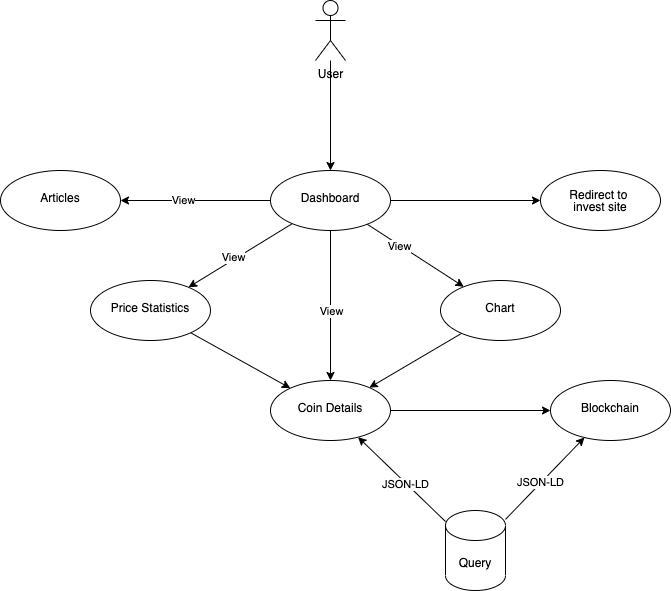

The diagram above was exported from draw.io. Its source (the exported page's mxGraphModel, read from the mxfile embedded in the PNG):
<mxGraphModel dx="2013" dy="828" grid="1" gridSize="10" guides="1" tooltips="1" connect="1" arrows="1" fold="1" page="1" pageScale="1" pageWidth="850" pageHeight="1100" background="#FFFFFF" math="0" shadow="0">
  <root>
    <mxCell id="0" />
    <mxCell id="1" parent="0" />
    <mxCell id="5" value="" style="edgeStyle=none;html=1;" parent="1" source="2" target="4" edge="1">
      <mxGeometry relative="1" as="geometry" />
    </mxCell>
    <mxCell id="2" value="User" style="shape=umlActor;verticalLabelPosition=bottom;verticalAlign=top;html=1;outlineConnect=0;" parent="1" vertex="1">
      <mxGeometry x="265" y="40" width="30" height="60" as="geometry" />
    </mxCell>
    <mxCell id="41" value="" style="edgeStyle=none;curved=1;html=1;startArrow=none;startFill=0;" edge="1" parent="1" source="4" target="40">
      <mxGeometry relative="1" as="geometry" />
    </mxCell>
    <mxCell id="42" value="View" style="edgeLabel;html=1;align=center;verticalAlign=middle;resizable=0;points=[];" vertex="1" connectable="0" parent="41">
      <mxGeometry x="0.1141" y="-2" relative="1" as="geometry">
        <mxPoint as="offset" />
      </mxGeometry>
    </mxCell>
    <mxCell id="44" value="" style="edgeStyle=none;curved=1;html=1;startArrow=none;startFill=0;" edge="1" parent="1" source="4" target="43">
      <mxGeometry relative="1" as="geometry" />
    </mxCell>
    <mxCell id="47" value="View" style="edgeLabel;html=1;align=center;verticalAlign=middle;resizable=0;points=[];" vertex="1" connectable="0" parent="44">
      <mxGeometry x="0.2" y="1" relative="1" as="geometry">
        <mxPoint x="-1" y="-10" as="offset" />
      </mxGeometry>
    </mxCell>
    <mxCell id="46" value="" style="edgeStyle=none;curved=1;html=1;startArrow=none;startFill=0;" edge="1" parent="1" source="4" target="45">
      <mxGeometry relative="1" as="geometry" />
    </mxCell>
    <mxCell id="51" value="" style="edgeStyle=none;curved=1;html=1;startArrow=none;startFill=0;" edge="1" parent="1" source="4" target="50">
      <mxGeometry relative="1" as="geometry" />
    </mxCell>
    <mxCell id="52" value="View" style="edgeLabel;html=1;align=center;verticalAlign=middle;resizable=0;points=[];" vertex="1" connectable="0" parent="51">
      <mxGeometry x="-0.32" y="-1" relative="1" as="geometry">
        <mxPoint as="offset" />
      </mxGeometry>
    </mxCell>
    <mxCell id="54" value="" style="edgeStyle=none;curved=1;html=1;startArrow=none;startFill=0;" edge="1" parent="1" source="4" target="53">
      <mxGeometry relative="1" as="geometry" />
    </mxCell>
    <mxCell id="55" value="View" style="edgeLabel;html=1;align=center;verticalAlign=middle;resizable=0;points=[];" vertex="1" connectable="0" parent="54">
      <mxGeometry x="0.175" y="-1" relative="1" as="geometry">
        <mxPoint as="offset" />
      </mxGeometry>
    </mxCell>
    <mxCell id="4" value="&lt;br&gt;Dashboard" style="ellipse;whiteSpace=wrap;html=1;verticalAlign=top;" parent="1" vertex="1">
      <mxGeometry x="220" y="210" width="120" height="60" as="geometry" />
    </mxCell>
    <mxCell id="70" style="edgeStyle=none;curved=1;html=1;startArrow=none;startFill=0;" edge="1" parent="1" source="40" target="43">
      <mxGeometry relative="1" as="geometry" />
    </mxCell>
    <mxCell id="40" value="&lt;br&gt;Price Statistics" style="ellipse;whiteSpace=wrap;html=1;verticalAlign=top;" vertex="1" parent="1">
      <mxGeometry x="40" y="320" width="120" height="60" as="geometry" />
    </mxCell>
    <mxCell id="43" value="&lt;br&gt;Coin Details" style="ellipse;whiteSpace=wrap;html=1;verticalAlign=top;" vertex="1" parent="1">
      <mxGeometry x="220" y="420" width="120" height="60" as="geometry" />
    </mxCell>
    <mxCell id="45" value="&lt;p style=&quot;line-height: 1&quot;&gt;Redirect to &lt;br&gt;invest site&lt;/p&gt;" style="ellipse;whiteSpace=wrap;html=1;verticalAlign=top;" vertex="1" parent="1">
      <mxGeometry x="490" y="210" width="120" height="60" as="geometry" />
    </mxCell>
    <mxCell id="71" style="edgeStyle=none;curved=1;html=1;startArrow=none;startFill=0;" edge="1" parent="1" source="50" target="43">
      <mxGeometry relative="1" as="geometry" />
    </mxCell>
    <mxCell id="50" value="&lt;br&gt;Chart" style="ellipse;whiteSpace=wrap;html=1;verticalAlign=top;" vertex="1" parent="1">
      <mxGeometry x="390" y="320" width="120" height="60" as="geometry" />
    </mxCell>
    <mxCell id="53" value="&lt;br&gt;Articles" style="ellipse;whiteSpace=wrap;html=1;verticalAlign=top;" vertex="1" parent="1">
      <mxGeometry x="-50" y="210" width="120" height="60" as="geometry" />
    </mxCell>
    <mxCell id="65" style="edgeStyle=none;curved=1;html=1;startArrow=none;startFill=0;" edge="1" parent="1" source="59" target="43">
      <mxGeometry relative="1" as="geometry">
        <mxPoint x="198.97366596101028" y="488.4604989415154" as="targetPoint" />
      </mxGeometry>
    </mxCell>
    <mxCell id="68" value="JSON-LD" style="edgeLabel;html=1;align=center;verticalAlign=middle;resizable=0;points=[];" vertex="1" connectable="0" parent="65">
      <mxGeometry x="-0.1019" y="1" relative="1" as="geometry">
        <mxPoint as="offset" />
      </mxGeometry>
    </mxCell>
    <mxCell id="66" style="edgeStyle=none;curved=1;html=1;startArrow=none;startFill=0;" edge="1" parent="1" source="59" target="63">
      <mxGeometry relative="1" as="geometry" />
    </mxCell>
    <mxCell id="69" value="JSON-LD" style="edgeLabel;html=1;align=center;verticalAlign=middle;resizable=0;points=[];" vertex="1" connectable="0" parent="66">
      <mxGeometry x="-0.1076" y="1" relative="1" as="geometry">
        <mxPoint as="offset" />
      </mxGeometry>
    </mxCell>
    <mxCell id="59" value="Query" style="shape=cylinder3;whiteSpace=wrap;html=1;boundedLbl=1;backgroundOutline=1;size=15;" vertex="1" parent="1">
      <mxGeometry x="395" y="550" width="60" height="80" as="geometry" />
    </mxCell>
    <mxCell id="64" value="" style="edgeStyle=none;curved=1;html=1;startArrow=none;startFill=0;" edge="1" parent="1" source="43" target="63">
      <mxGeometry relative="1" as="geometry">
        <mxPoint x="240" y="460" as="sourcePoint" />
      </mxGeometry>
    </mxCell>
    <mxCell id="63" value="&lt;br&gt;Blockchain" style="ellipse;whiteSpace=wrap;html=1;verticalAlign=top;" vertex="1" parent="1">
      <mxGeometry x="500" y="420" width="120" height="60" as="geometry" />
    </mxCell>
  </root>
</mxGraphModel>